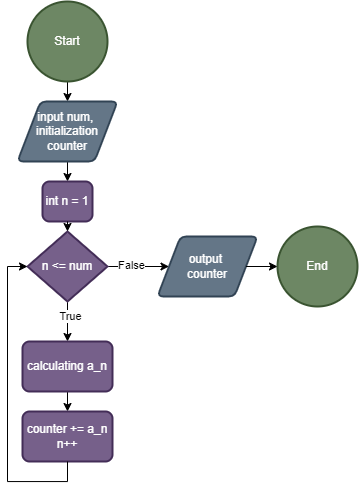

The diagram above was exported from draw.io. Its source (the exported page's mxGraphModel, read from the mxfile embedded in the PNG):
<mxGraphModel dx="884" dy="589" grid="1" gridSize="10" guides="1" tooltips="1" connect="1" arrows="1" fold="1" page="1" pageScale="1" pageWidth="827" pageHeight="1169" math="0" shadow="0">
  <root>
    <mxCell id="0" />
    <mxCell id="1" parent="0" />
    <mxCell id="MiRUf2iFKy6DKcE5w7wk-6" style="edgeStyle=orthogonalEdgeStyle;rounded=0;orthogonalLoop=1;jettySize=auto;html=1;exitX=0.5;exitY=1;exitDx=0;exitDy=0;exitPerimeter=0;entryX=0.5;entryY=0;entryDx=0;entryDy=0;" edge="1" parent="1" source="MiRUf2iFKy6DKcE5w7wk-3" target="MiRUf2iFKy6DKcE5w7wk-5">
      <mxGeometry relative="1" as="geometry" />
    </mxCell>
    <mxCell id="MiRUf2iFKy6DKcE5w7wk-3" value="Start" style="strokeWidth=2;html=1;shape=mxgraph.flowchart.start_2;whiteSpace=wrap;fillColor=#6d8764;fontColor=#ffffff;strokeColor=#3A5431;" vertex="1" parent="1">
      <mxGeometry x="250" y="60" width="80" height="80" as="geometry" />
    </mxCell>
    <mxCell id="MiRUf2iFKy6DKcE5w7wk-4" value="End" style="strokeWidth=2;html=1;shape=mxgraph.flowchart.start_2;whiteSpace=wrap;fillColor=#6d8764;fontColor=#ffffff;strokeColor=#3A5431;" vertex="1" parent="1">
      <mxGeometry x="500" y="285" width="80" height="80" as="geometry" />
    </mxCell>
    <mxCell id="MiRUf2iFKy6DKcE5w7wk-8" style="edgeStyle=orthogonalEdgeStyle;rounded=0;orthogonalLoop=1;jettySize=auto;html=1;exitX=0.5;exitY=1;exitDx=0;exitDy=0;entryX=0.5;entryY=0;entryDx=0;entryDy=0;" edge="1" parent="1" source="MiRUf2iFKy6DKcE5w7wk-5" target="MiRUf2iFKy6DKcE5w7wk-7">
      <mxGeometry relative="1" as="geometry" />
    </mxCell>
    <mxCell id="MiRUf2iFKy6DKcE5w7wk-5" value="input num,&amp;nbsp;&lt;div&gt;initialization counter&lt;/div&gt;" style="shape=parallelogram;html=1;strokeWidth=2;perimeter=parallelogramPerimeter;whiteSpace=wrap;rounded=1;arcSize=12;size=0.23;fillColor=#647687;fontColor=#ffffff;strokeColor=#314354;" vertex="1" parent="1">
      <mxGeometry x="240" y="160" width="100" height="60" as="geometry" />
    </mxCell>
    <mxCell id="MiRUf2iFKy6DKcE5w7wk-7" value="int n = 1" style="rounded=1;whiteSpace=wrap;html=1;absoluteArcSize=1;arcSize=14;strokeWidth=2;fillColor=#76608a;fontColor=#ffffff;strokeColor=#432D57;" vertex="1" parent="1">
      <mxGeometry x="265" y="240" width="50" height="40" as="geometry" />
    </mxCell>
    <mxCell id="MiRUf2iFKy6DKcE5w7wk-21" style="edgeStyle=orthogonalEdgeStyle;rounded=0;orthogonalLoop=1;jettySize=auto;html=1;exitX=0.5;exitY=1;exitDx=0;exitDy=0;exitPerimeter=0;entryX=0.5;entryY=0;entryDx=0;entryDy=0;" edge="1" parent="1" source="MiRUf2iFKy6DKcE5w7wk-9" target="MiRUf2iFKy6DKcE5w7wk-11">
      <mxGeometry relative="1" as="geometry" />
    </mxCell>
    <mxCell id="MiRUf2iFKy6DKcE5w7wk-22" value="True" style="edgeLabel;html=1;align=center;verticalAlign=middle;resizable=0;points=[];" vertex="1" connectable="0" parent="MiRUf2iFKy6DKcE5w7wk-21">
      <mxGeometry x="-0.3261" y="2" relative="1" as="geometry">
        <mxPoint y="1" as="offset" />
      </mxGeometry>
    </mxCell>
    <mxCell id="MiRUf2iFKy6DKcE5w7wk-25" style="edgeStyle=orthogonalEdgeStyle;rounded=0;orthogonalLoop=1;jettySize=auto;html=1;exitX=1;exitY=0.5;exitDx=0;exitDy=0;exitPerimeter=0;entryX=0;entryY=0.5;entryDx=0;entryDy=0;" edge="1" parent="1" source="MiRUf2iFKy6DKcE5w7wk-9" target="MiRUf2iFKy6DKcE5w7wk-16">
      <mxGeometry relative="1" as="geometry" />
    </mxCell>
    <mxCell id="MiRUf2iFKy6DKcE5w7wk-26" value="False" style="edgeLabel;html=1;align=center;verticalAlign=middle;resizable=0;points=[];" vertex="1" connectable="0" parent="MiRUf2iFKy6DKcE5w7wk-25">
      <mxGeometry x="-0.2304" y="2" relative="1" as="geometry">
        <mxPoint as="offset" />
      </mxGeometry>
    </mxCell>
    <mxCell id="MiRUf2iFKy6DKcE5w7wk-9" value="n &amp;lt;= num" style="strokeWidth=2;html=1;shape=mxgraph.flowchart.decision;whiteSpace=wrap;fillColor=#76608a;fontColor=#ffffff;strokeColor=#432D57;" vertex="1" parent="1">
      <mxGeometry x="250" y="290" width="80" height="70" as="geometry" />
    </mxCell>
    <mxCell id="MiRUf2iFKy6DKcE5w7wk-10" style="edgeStyle=orthogonalEdgeStyle;rounded=0;orthogonalLoop=1;jettySize=auto;html=1;exitX=0.5;exitY=1;exitDx=0;exitDy=0;entryX=0.5;entryY=0;entryDx=0;entryDy=0;entryPerimeter=0;" edge="1" parent="1" source="MiRUf2iFKy6DKcE5w7wk-7" target="MiRUf2iFKy6DKcE5w7wk-9">
      <mxGeometry relative="1" as="geometry" />
    </mxCell>
    <mxCell id="MiRUf2iFKy6DKcE5w7wk-23" style="edgeStyle=orthogonalEdgeStyle;rounded=0;orthogonalLoop=1;jettySize=auto;html=1;exitX=0.5;exitY=1;exitDx=0;exitDy=0;entryX=0.5;entryY=0;entryDx=0;entryDy=0;" edge="1" parent="1" source="MiRUf2iFKy6DKcE5w7wk-11" target="MiRUf2iFKy6DKcE5w7wk-14">
      <mxGeometry relative="1" as="geometry" />
    </mxCell>
    <mxCell id="MiRUf2iFKy6DKcE5w7wk-11" value="calculating a_n" style="rounded=1;whiteSpace=wrap;html=1;absoluteArcSize=1;arcSize=14;strokeWidth=2;fillColor=#76608a;fontColor=#ffffff;strokeColor=#432D57;" vertex="1" parent="1">
      <mxGeometry x="245" y="400" width="90" height="50" as="geometry" />
    </mxCell>
    <mxCell id="MiRUf2iFKy6DKcE5w7wk-14" value="counter += a_n&lt;div&gt;n++&lt;/div&gt;" style="rounded=1;whiteSpace=wrap;html=1;absoluteArcSize=1;arcSize=14;strokeWidth=2;fillColor=#76608a;fontColor=#ffffff;strokeColor=#432D57;" vertex="1" parent="1">
      <mxGeometry x="245" y="470" width="90" height="50" as="geometry" />
    </mxCell>
    <mxCell id="MiRUf2iFKy6DKcE5w7wk-16" value="output&amp;nbsp;&lt;div&gt;counter&lt;/div&gt;" style="shape=parallelogram;html=1;strokeWidth=2;perimeter=parallelogramPerimeter;whiteSpace=wrap;rounded=1;arcSize=12;size=0.23;fillColor=#647687;fontColor=#ffffff;strokeColor=#314354;" vertex="1" parent="1">
      <mxGeometry x="380" y="295" width="100" height="60" as="geometry" />
    </mxCell>
    <mxCell id="MiRUf2iFKy6DKcE5w7wk-24" style="edgeStyle=orthogonalEdgeStyle;rounded=0;orthogonalLoop=1;jettySize=auto;html=1;exitX=0.5;exitY=1;exitDx=0;exitDy=0;entryX=0;entryY=0.5;entryDx=0;entryDy=0;entryPerimeter=0;" edge="1" parent="1" source="MiRUf2iFKy6DKcE5w7wk-14" target="MiRUf2iFKy6DKcE5w7wk-9">
      <mxGeometry relative="1" as="geometry" />
    </mxCell>
    <mxCell id="MiRUf2iFKy6DKcE5w7wk-27" style="edgeStyle=orthogonalEdgeStyle;rounded=0;orthogonalLoop=1;jettySize=auto;html=1;exitX=1;exitY=0.5;exitDx=0;exitDy=0;entryX=0;entryY=0.5;entryDx=0;entryDy=0;entryPerimeter=0;" edge="1" parent="1" source="MiRUf2iFKy6DKcE5w7wk-16" target="MiRUf2iFKy6DKcE5w7wk-4">
      <mxGeometry relative="1" as="geometry" />
    </mxCell>
  </root>
</mxGraphModel>